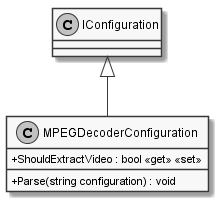

The diagram above was rendered by PlantUML. Its source (embedded in the PNG):
@startuml
skinparam monochrome true
skinparam classAttributeIconSize 0

class MPEGDecoderConfiguration {
    + ShouldExtractVideo : bool <<get>> <<set>>
    + Parse(string configuration) : void
}

IConfiguration <|-- MPEGDecoderConfiguration
@enduml